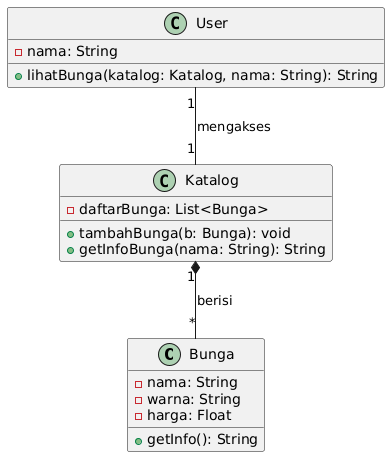

The diagram above was rendered by PlantUML. Its source (embedded in the PNG):
@startuml
class Bunga {
    - nama: String
    - warna: String
    - harga: Float
    + getInfo(): String
}

class Katalog {
    - daftarBunga: List<Bunga>
    + tambahBunga(b: Bunga): void
    + getInfoBunga(nama: String): String
}

class User {
    - nama: String
    + lihatBunga(katalog: Katalog, nama: String): String
}

Katalog "1" *-- "*" Bunga : berisi
User "1" -- "1" Katalog : mengakses
@enduml